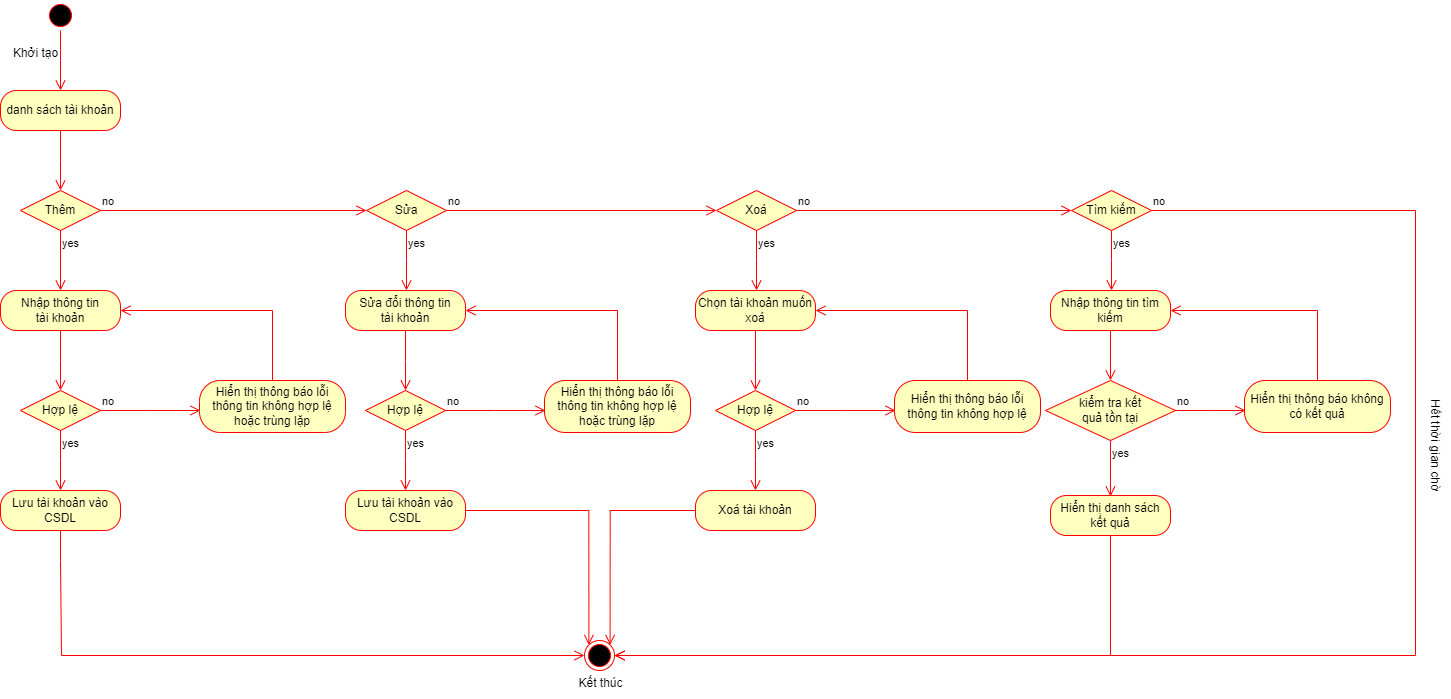

The diagram above was exported from draw.io. Its source (the exported page's mxGraphModel, read from the mxfile embedded in the PNG):
<mxGraphModel dx="1750" dy="1035" grid="1" gridSize="10" guides="1" tooltips="1" connect="1" arrows="1" fold="1" page="1" pageScale="1" pageWidth="850" pageHeight="1100" math="0" shadow="0">
  <root>
    <mxCell id="0" />
    <mxCell id="1" parent="0" />
    <mxCell id="A0oFVn-feTqJEmx0rSaB-1" value="" style="ellipse;html=1;shape=startState;fillColor=#000000;strokeColor=#ff0000;" vertex="1" parent="1">
      <mxGeometry x="80" y="200" width="30" height="30" as="geometry" />
    </mxCell>
    <mxCell id="A0oFVn-feTqJEmx0rSaB-2" value="" style="edgeStyle=orthogonalEdgeStyle;html=1;verticalAlign=bottom;endArrow=open;endSize=8;strokeColor=#ff0000;rounded=0;" edge="1" parent="1" source="A0oFVn-feTqJEmx0rSaB-1">
      <mxGeometry relative="1" as="geometry">
        <mxPoint x="95" y="290" as="targetPoint" />
      </mxGeometry>
    </mxCell>
    <mxCell id="A0oFVn-feTqJEmx0rSaB-3" value="danh sách tài khoản" style="rounded=1;whiteSpace=wrap;html=1;arcSize=40;fontColor=#000000;fillColor=#ffffc0;strokeColor=#ff0000;" vertex="1" parent="1">
      <mxGeometry x="35" y="290" width="120" height="40" as="geometry" />
    </mxCell>
    <mxCell id="A0oFVn-feTqJEmx0rSaB-4" value="" style="edgeStyle=orthogonalEdgeStyle;html=1;verticalAlign=bottom;endArrow=open;endSize=8;strokeColor=#ff0000;rounded=0;" edge="1" parent="1" source="A0oFVn-feTqJEmx0rSaB-3">
      <mxGeometry relative="1" as="geometry">
        <mxPoint x="95" y="390" as="targetPoint" />
      </mxGeometry>
    </mxCell>
    <mxCell id="A0oFVn-feTqJEmx0rSaB-5" value="Thêm" style="rhombus;whiteSpace=wrap;html=1;fontColor=#000000;fillColor=#ffffc0;strokeColor=#ff0000;" vertex="1" parent="1">
      <mxGeometry x="55" y="390" width="80" height="40" as="geometry" />
    </mxCell>
    <mxCell id="A0oFVn-feTqJEmx0rSaB-6" value="no" style="edgeStyle=orthogonalEdgeStyle;html=1;align=left;verticalAlign=bottom;endArrow=open;endSize=8;strokeColor=#ff0000;rounded=0;entryX=0;entryY=0.5;entryDx=0;entryDy=0;" edge="1" parent="1" source="A0oFVn-feTqJEmx0rSaB-5" target="A0oFVn-feTqJEmx0rSaB-17">
      <mxGeometry x="-1" relative="1" as="geometry">
        <mxPoint x="230" y="410" as="targetPoint" />
      </mxGeometry>
    </mxCell>
    <mxCell id="A0oFVn-feTqJEmx0rSaB-7" value="yes" style="edgeStyle=orthogonalEdgeStyle;html=1;align=left;verticalAlign=top;endArrow=open;endSize=8;strokeColor=#ff0000;rounded=0;" edge="1" parent="1" source="A0oFVn-feTqJEmx0rSaB-5">
      <mxGeometry x="-1" relative="1" as="geometry">
        <mxPoint x="95" y="490" as="targetPoint" />
        <Array as="points">
          <mxPoint x="95" y="490" />
        </Array>
      </mxGeometry>
    </mxCell>
    <mxCell id="A0oFVn-feTqJEmx0rSaB-8" value="Nhập thông tin&lt;br&gt;tài khoản" style="rounded=1;whiteSpace=wrap;html=1;arcSize=40;fontColor=#000000;fillColor=#ffffc0;strokeColor=#ff0000;" vertex="1" parent="1">
      <mxGeometry x="35" y="490" width="120" height="40" as="geometry" />
    </mxCell>
    <mxCell id="A0oFVn-feTqJEmx0rSaB-9" value="" style="edgeStyle=orthogonalEdgeStyle;html=1;verticalAlign=bottom;endArrow=open;endSize=8;strokeColor=#ff0000;rounded=0;" edge="1" parent="1" source="A0oFVn-feTqJEmx0rSaB-8">
      <mxGeometry relative="1" as="geometry">
        <mxPoint x="95" y="590" as="targetPoint" />
      </mxGeometry>
    </mxCell>
    <mxCell id="A0oFVn-feTqJEmx0rSaB-10" value="Hợp lệ" style="rhombus;whiteSpace=wrap;html=1;fontColor=#000000;fillColor=#ffffc0;strokeColor=#ff0000;" vertex="1" parent="1">
      <mxGeometry x="55" y="590" width="80" height="40" as="geometry" />
    </mxCell>
    <mxCell id="A0oFVn-feTqJEmx0rSaB-11" value="no" style="edgeStyle=orthogonalEdgeStyle;html=1;align=left;verticalAlign=bottom;endArrow=open;endSize=8;strokeColor=#ff0000;rounded=0;" edge="1" parent="1" source="A0oFVn-feTqJEmx0rSaB-10">
      <mxGeometry x="-1" relative="1" as="geometry">
        <mxPoint x="235" y="610" as="targetPoint" />
      </mxGeometry>
    </mxCell>
    <mxCell id="A0oFVn-feTqJEmx0rSaB-12" value="yes" style="edgeStyle=orthogonalEdgeStyle;html=1;align=left;verticalAlign=top;endArrow=open;endSize=8;strokeColor=#ff0000;rounded=0;" edge="1" parent="1" source="A0oFVn-feTqJEmx0rSaB-10">
      <mxGeometry x="-1" relative="1" as="geometry">
        <mxPoint x="95" y="690" as="targetPoint" />
      </mxGeometry>
    </mxCell>
    <mxCell id="A0oFVn-feTqJEmx0rSaB-13" value="Hiển thị thông báo lỗi thông tin không hợp lệ hoặc trùng lặp" style="rounded=1;whiteSpace=wrap;html=1;arcSize=40;fontColor=#000000;fillColor=#ffffc0;strokeColor=#ff0000;" vertex="1" parent="1">
      <mxGeometry x="234" y="580" width="146" height="52" as="geometry" />
    </mxCell>
    <mxCell id="A0oFVn-feTqJEmx0rSaB-14" value="" style="edgeStyle=orthogonalEdgeStyle;html=1;verticalAlign=bottom;endArrow=open;endSize=8;strokeColor=#ff0000;rounded=0;entryX=1;entryY=0.5;entryDx=0;entryDy=0;" edge="1" parent="1" source="A0oFVn-feTqJEmx0rSaB-13" target="A0oFVn-feTqJEmx0rSaB-8">
      <mxGeometry relative="1" as="geometry">
        <mxPoint x="294" y="692" as="targetPoint" />
        <Array as="points">
          <mxPoint x="307" y="510" />
        </Array>
      </mxGeometry>
    </mxCell>
    <mxCell id="A0oFVn-feTqJEmx0rSaB-15" value="Lưu tài khoản&amp;nbsp;vào CSDL" style="rounded=1;whiteSpace=wrap;html=1;arcSize=40;fontColor=#000000;fillColor=#ffffc0;strokeColor=#ff0000;" vertex="1" parent="1">
      <mxGeometry x="35" y="690" width="120" height="40" as="geometry" />
    </mxCell>
    <mxCell id="A0oFVn-feTqJEmx0rSaB-16" value="" style="edgeStyle=orthogonalEdgeStyle;html=1;verticalAlign=bottom;endArrow=open;endSize=8;strokeColor=#ff0000;rounded=0;entryX=0;entryY=0.5;entryDx=0;entryDy=0;" edge="1" parent="1" source="A0oFVn-feTqJEmx0rSaB-15" target="A0oFVn-feTqJEmx0rSaB-53">
      <mxGeometry relative="1" as="geometry">
        <mxPoint x="95" y="790" as="targetPoint" />
        <Array as="points">
          <mxPoint x="95" y="760" />
          <mxPoint x="96" y="760" />
          <mxPoint x="96" y="855" />
        </Array>
      </mxGeometry>
    </mxCell>
    <mxCell id="A0oFVn-feTqJEmx0rSaB-17" value="Sửa" style="rhombus;whiteSpace=wrap;html=1;fontColor=#000000;fillColor=#ffffc0;strokeColor=#ff0000;" vertex="1" parent="1">
      <mxGeometry x="401" y="390" width="80" height="40" as="geometry" />
    </mxCell>
    <mxCell id="A0oFVn-feTqJEmx0rSaB-18" value="no" style="edgeStyle=orthogonalEdgeStyle;html=1;align=left;verticalAlign=bottom;endArrow=open;endSize=8;strokeColor=#ff0000;rounded=0;entryX=0;entryY=0.5;entryDx=0;entryDy=0;" edge="1" parent="1" source="A0oFVn-feTqJEmx0rSaB-17" target="A0oFVn-feTqJEmx0rSaB-29">
      <mxGeometry x="-1" relative="1" as="geometry">
        <mxPoint x="750" y="410" as="targetPoint" />
      </mxGeometry>
    </mxCell>
    <mxCell id="A0oFVn-feTqJEmx0rSaB-19" value="yes" style="edgeStyle=orthogonalEdgeStyle;html=1;align=left;verticalAlign=top;endArrow=open;endSize=8;strokeColor=#ff0000;rounded=0;" edge="1" parent="1" source="A0oFVn-feTqJEmx0rSaB-17">
      <mxGeometry x="-1" relative="1" as="geometry">
        <mxPoint x="441" y="490" as="targetPoint" />
      </mxGeometry>
    </mxCell>
    <mxCell id="A0oFVn-feTqJEmx0rSaB-20" value="Sửa đổi thông tin&lt;br&gt;tài khoản" style="rounded=1;whiteSpace=wrap;html=1;arcSize=40;fontColor=#000000;fillColor=#ffffc0;strokeColor=#ff0000;" vertex="1" parent="1">
      <mxGeometry x="380" y="490" width="120" height="40" as="geometry" />
    </mxCell>
    <mxCell id="A0oFVn-feTqJEmx0rSaB-21" value="" style="edgeStyle=orthogonalEdgeStyle;html=1;verticalAlign=bottom;endArrow=open;endSize=8;strokeColor=#ff0000;rounded=0;" edge="1" parent="1" source="A0oFVn-feTqJEmx0rSaB-20">
      <mxGeometry relative="1" as="geometry">
        <mxPoint x="440" y="590" as="targetPoint" />
      </mxGeometry>
    </mxCell>
    <mxCell id="A0oFVn-feTqJEmx0rSaB-22" value="Hợp lệ" style="rhombus;whiteSpace=wrap;html=1;fontColor=#000000;fillColor=#ffffc0;strokeColor=#ff0000;" vertex="1" parent="1">
      <mxGeometry x="400" y="590" width="80" height="40" as="geometry" />
    </mxCell>
    <mxCell id="A0oFVn-feTqJEmx0rSaB-23" value="no" style="edgeStyle=orthogonalEdgeStyle;html=1;align=left;verticalAlign=bottom;endArrow=open;endSize=8;strokeColor=#ff0000;rounded=0;" edge="1" parent="1" source="A0oFVn-feTqJEmx0rSaB-22">
      <mxGeometry x="-1" relative="1" as="geometry">
        <mxPoint x="580" y="610" as="targetPoint" />
      </mxGeometry>
    </mxCell>
    <mxCell id="A0oFVn-feTqJEmx0rSaB-24" value="yes" style="edgeStyle=orthogonalEdgeStyle;html=1;align=left;verticalAlign=top;endArrow=open;endSize=8;strokeColor=#ff0000;rounded=0;" edge="1" parent="1" source="A0oFVn-feTqJEmx0rSaB-22">
      <mxGeometry x="-1" relative="1" as="geometry">
        <mxPoint x="440" y="690" as="targetPoint" />
      </mxGeometry>
    </mxCell>
    <mxCell id="A0oFVn-feTqJEmx0rSaB-25" value="Hiển thị thông báo lỗi thông tin không hợp lệ hoặc trùng lặp" style="rounded=1;whiteSpace=wrap;html=1;arcSize=40;fontColor=#000000;fillColor=#ffffc0;strokeColor=#ff0000;" vertex="1" parent="1">
      <mxGeometry x="579" y="580" width="146" height="52" as="geometry" />
    </mxCell>
    <mxCell id="A0oFVn-feTqJEmx0rSaB-26" value="" style="edgeStyle=orthogonalEdgeStyle;html=1;verticalAlign=bottom;endArrow=open;endSize=8;strokeColor=#ff0000;rounded=0;entryX=1;entryY=0.5;entryDx=0;entryDy=0;" edge="1" parent="1" source="A0oFVn-feTqJEmx0rSaB-25" target="A0oFVn-feTqJEmx0rSaB-20">
      <mxGeometry relative="1" as="geometry">
        <mxPoint x="639" y="692" as="targetPoint" />
        <Array as="points">
          <mxPoint x="652" y="510" />
        </Array>
      </mxGeometry>
    </mxCell>
    <mxCell id="A0oFVn-feTqJEmx0rSaB-27" value="Lưu tài khoản&amp;nbsp;vào CSDL" style="rounded=1;whiteSpace=wrap;html=1;arcSize=40;fontColor=#000000;fillColor=#ffffc0;strokeColor=#ff0000;" vertex="1" parent="1">
      <mxGeometry x="380" y="690" width="120" height="40" as="geometry" />
    </mxCell>
    <mxCell id="A0oFVn-feTqJEmx0rSaB-28" value="" style="edgeStyle=orthogonalEdgeStyle;html=1;verticalAlign=bottom;endArrow=open;endSize=8;strokeColor=#ff0000;rounded=0;entryX=0;entryY=0;entryDx=0;entryDy=0;" edge="1" parent="1" source="A0oFVn-feTqJEmx0rSaB-27" target="A0oFVn-feTqJEmx0rSaB-53">
      <mxGeometry relative="1" as="geometry">
        <mxPoint x="440" y="790" as="targetPoint" />
      </mxGeometry>
    </mxCell>
    <mxCell id="A0oFVn-feTqJEmx0rSaB-29" value="Xoá" style="rhombus;whiteSpace=wrap;html=1;fontColor=#000000;fillColor=#ffffc0;strokeColor=#ff0000;" vertex="1" parent="1">
      <mxGeometry x="751" y="390" width="80" height="40" as="geometry" />
    </mxCell>
    <mxCell id="A0oFVn-feTqJEmx0rSaB-30" value="no" style="edgeStyle=orthogonalEdgeStyle;html=1;align=left;verticalAlign=bottom;endArrow=open;endSize=8;strokeColor=#ff0000;rounded=0;entryX=0;entryY=0.5;entryDx=0;entryDy=0;" edge="1" parent="1" source="A0oFVn-feTqJEmx0rSaB-29" target="A0oFVn-feTqJEmx0rSaB-41">
      <mxGeometry x="-1" relative="1" as="geometry">
        <mxPoint x="931" y="410" as="targetPoint" />
      </mxGeometry>
    </mxCell>
    <mxCell id="A0oFVn-feTqJEmx0rSaB-31" value="yes" style="edgeStyle=orthogonalEdgeStyle;html=1;align=left;verticalAlign=top;endArrow=open;endSize=8;strokeColor=#ff0000;rounded=0;" edge="1" parent="1" source="A0oFVn-feTqJEmx0rSaB-29">
      <mxGeometry x="-1" relative="1" as="geometry">
        <mxPoint x="791" y="490" as="targetPoint" />
      </mxGeometry>
    </mxCell>
    <mxCell id="A0oFVn-feTqJEmx0rSaB-32" value="Chọn tài khoản&amp;nbsp;muốn xoá" style="rounded=1;whiteSpace=wrap;html=1;arcSize=40;fontColor=#000000;fillColor=#ffffc0;strokeColor=#ff0000;" vertex="1" parent="1">
      <mxGeometry x="730" y="490" width="120" height="40" as="geometry" />
    </mxCell>
    <mxCell id="A0oFVn-feTqJEmx0rSaB-33" value="" style="edgeStyle=orthogonalEdgeStyle;html=1;verticalAlign=bottom;endArrow=open;endSize=8;strokeColor=#ff0000;rounded=0;" edge="1" parent="1" source="A0oFVn-feTqJEmx0rSaB-32">
      <mxGeometry relative="1" as="geometry">
        <mxPoint x="790" y="590" as="targetPoint" />
      </mxGeometry>
    </mxCell>
    <mxCell id="A0oFVn-feTqJEmx0rSaB-34" value="Hợp lệ" style="rhombus;whiteSpace=wrap;html=1;fontColor=#000000;fillColor=#ffffc0;strokeColor=#ff0000;" vertex="1" parent="1">
      <mxGeometry x="750" y="590" width="80" height="40" as="geometry" />
    </mxCell>
    <mxCell id="A0oFVn-feTqJEmx0rSaB-35" value="no" style="edgeStyle=orthogonalEdgeStyle;html=1;align=left;verticalAlign=bottom;endArrow=open;endSize=8;strokeColor=#ff0000;rounded=0;" edge="1" parent="1" source="A0oFVn-feTqJEmx0rSaB-34">
      <mxGeometry x="-1" relative="1" as="geometry">
        <mxPoint x="930" y="610" as="targetPoint" />
      </mxGeometry>
    </mxCell>
    <mxCell id="A0oFVn-feTqJEmx0rSaB-36" value="yes" style="edgeStyle=orthogonalEdgeStyle;html=1;align=left;verticalAlign=top;endArrow=open;endSize=8;strokeColor=#ff0000;rounded=0;" edge="1" parent="1" source="A0oFVn-feTqJEmx0rSaB-34">
      <mxGeometry x="-1" relative="1" as="geometry">
        <mxPoint x="790" y="690" as="targetPoint" />
      </mxGeometry>
    </mxCell>
    <mxCell id="A0oFVn-feTqJEmx0rSaB-37" value="Hiển thị thông báo lỗi thông tin không hợp lệ" style="rounded=1;whiteSpace=wrap;html=1;arcSize=40;fontColor=#000000;fillColor=#ffffc0;strokeColor=#ff0000;" vertex="1" parent="1">
      <mxGeometry x="929" y="580" width="146" height="52" as="geometry" />
    </mxCell>
    <mxCell id="A0oFVn-feTqJEmx0rSaB-38" value="" style="edgeStyle=orthogonalEdgeStyle;html=1;verticalAlign=bottom;endArrow=open;endSize=8;strokeColor=#ff0000;rounded=0;entryX=1;entryY=0.5;entryDx=0;entryDy=0;" edge="1" parent="1" source="A0oFVn-feTqJEmx0rSaB-37" target="A0oFVn-feTqJEmx0rSaB-32">
      <mxGeometry relative="1" as="geometry">
        <mxPoint x="989" y="692" as="targetPoint" />
        <Array as="points">
          <mxPoint x="1002" y="510" />
        </Array>
      </mxGeometry>
    </mxCell>
    <mxCell id="A0oFVn-feTqJEmx0rSaB-39" value="Xoá tài khoản" style="rounded=1;whiteSpace=wrap;html=1;arcSize=40;fontColor=#000000;fillColor=#ffffc0;strokeColor=#ff0000;" vertex="1" parent="1">
      <mxGeometry x="730" y="690" width="120" height="40" as="geometry" />
    </mxCell>
    <mxCell id="A0oFVn-feTqJEmx0rSaB-40" value="" style="edgeStyle=orthogonalEdgeStyle;html=1;verticalAlign=bottom;endArrow=open;endSize=8;strokeColor=#ff0000;rounded=0;entryX=1;entryY=0;entryDx=0;entryDy=0;" edge="1" parent="1" source="A0oFVn-feTqJEmx0rSaB-39" target="A0oFVn-feTqJEmx0rSaB-53">
      <mxGeometry relative="1" as="geometry">
        <mxPoint x="790" y="790" as="targetPoint" />
      </mxGeometry>
    </mxCell>
    <mxCell id="A0oFVn-feTqJEmx0rSaB-41" value="Tìm kiếm" style="rhombus;whiteSpace=wrap;html=1;fontColor=#000000;fillColor=#ffffc0;strokeColor=#ff0000;" vertex="1" parent="1">
      <mxGeometry x="1106" y="390" width="80" height="40" as="geometry" />
    </mxCell>
    <mxCell id="A0oFVn-feTqJEmx0rSaB-42" value="no" style="edgeStyle=orthogonalEdgeStyle;html=1;align=left;verticalAlign=bottom;endArrow=open;endSize=8;strokeColor=#ff0000;rounded=0;entryX=1;entryY=0.5;entryDx=0;entryDy=0;" edge="1" parent="1" source="A0oFVn-feTqJEmx0rSaB-41" target="A0oFVn-feTqJEmx0rSaB-53">
      <mxGeometry x="-1" relative="1" as="geometry">
        <mxPoint x="1286" y="410" as="targetPoint" />
        <Array as="points">
          <mxPoint x="1450" y="410" />
          <mxPoint x="1450" y="855" />
        </Array>
      </mxGeometry>
    </mxCell>
    <mxCell id="A0oFVn-feTqJEmx0rSaB-43" value="yes" style="edgeStyle=orthogonalEdgeStyle;html=1;align=left;verticalAlign=top;endArrow=open;endSize=8;strokeColor=#ff0000;rounded=0;" edge="1" parent="1" source="A0oFVn-feTqJEmx0rSaB-41">
      <mxGeometry x="-1" relative="1" as="geometry">
        <mxPoint x="1146" y="490" as="targetPoint" />
      </mxGeometry>
    </mxCell>
    <mxCell id="A0oFVn-feTqJEmx0rSaB-44" value="Nhập thông tin tìm kiếm" style="rounded=1;whiteSpace=wrap;html=1;arcSize=40;fontColor=#000000;fillColor=#ffffc0;strokeColor=#ff0000;" vertex="1" parent="1">
      <mxGeometry x="1085" y="490" width="120" height="40" as="geometry" />
    </mxCell>
    <mxCell id="A0oFVn-feTqJEmx0rSaB-45" value="" style="edgeStyle=orthogonalEdgeStyle;html=1;verticalAlign=bottom;endArrow=open;endSize=8;strokeColor=#ff0000;rounded=0;entryX=0.5;entryY=0;entryDx=0;entryDy=0;" edge="1" parent="1" source="A0oFVn-feTqJEmx0rSaB-44" target="A0oFVn-feTqJEmx0rSaB-46">
      <mxGeometry relative="1" as="geometry">
        <mxPoint x="1140" y="590" as="targetPoint" />
      </mxGeometry>
    </mxCell>
    <mxCell id="A0oFVn-feTqJEmx0rSaB-46" value="kiểm tra kết&lt;br&gt;quả tồn tại" style="rhombus;whiteSpace=wrap;html=1;fontColor=#000000;fillColor=#ffffc0;strokeColor=#ff0000;" vertex="1" parent="1">
      <mxGeometry x="1080" y="580" width="130" height="60" as="geometry" />
    </mxCell>
    <mxCell id="A0oFVn-feTqJEmx0rSaB-47" value="no" style="edgeStyle=orthogonalEdgeStyle;html=1;align=left;verticalAlign=bottom;endArrow=open;endSize=8;strokeColor=#ff0000;rounded=0;" edge="1" parent="1" source="A0oFVn-feTqJEmx0rSaB-46">
      <mxGeometry x="-1" relative="1" as="geometry">
        <mxPoint x="1280" y="610" as="targetPoint" />
      </mxGeometry>
    </mxCell>
    <mxCell id="A0oFVn-feTqJEmx0rSaB-48" value="yes" style="edgeStyle=orthogonalEdgeStyle;html=1;align=left;verticalAlign=top;endArrow=open;endSize=8;strokeColor=#ff0000;rounded=0;entryX=0.5;entryY=0;entryDx=0;entryDy=0;" edge="1" parent="1" source="A0oFVn-feTqJEmx0rSaB-46" target="A0oFVn-feTqJEmx0rSaB-51">
      <mxGeometry x="-1" relative="1" as="geometry">
        <mxPoint x="1140" y="690" as="targetPoint" />
        <Array as="points">
          <mxPoint x="1145" y="696" />
        </Array>
      </mxGeometry>
    </mxCell>
    <mxCell id="A0oFVn-feTqJEmx0rSaB-49" value="Hiển thị thông báo không có kết quả" style="rounded=1;whiteSpace=wrap;html=1;arcSize=40;fontColor=#000000;fillColor=#ffffc0;strokeColor=#ff0000;" vertex="1" parent="1">
      <mxGeometry x="1279" y="580" width="146" height="52" as="geometry" />
    </mxCell>
    <mxCell id="A0oFVn-feTqJEmx0rSaB-50" value="" style="edgeStyle=orthogonalEdgeStyle;html=1;verticalAlign=bottom;endArrow=open;endSize=8;strokeColor=#ff0000;rounded=0;entryX=1;entryY=0.5;entryDx=0;entryDy=0;" edge="1" parent="1" source="A0oFVn-feTqJEmx0rSaB-49" target="A0oFVn-feTqJEmx0rSaB-44">
      <mxGeometry relative="1" as="geometry">
        <mxPoint x="1339" y="692" as="targetPoint" />
        <Array as="points">
          <mxPoint x="1352" y="510" />
        </Array>
      </mxGeometry>
    </mxCell>
    <mxCell id="A0oFVn-feTqJEmx0rSaB-51" value="Hiển thị danh sách kết quả" style="rounded=1;whiteSpace=wrap;html=1;arcSize=40;fontColor=#000000;fillColor=#ffffc0;strokeColor=#ff0000;" vertex="1" parent="1">
      <mxGeometry x="1085" y="695" width="120" height="40" as="geometry" />
    </mxCell>
    <mxCell id="A0oFVn-feTqJEmx0rSaB-52" value="" style="edgeStyle=orthogonalEdgeStyle;html=1;verticalAlign=bottom;endArrow=open;endSize=8;strokeColor=#ff0000;rounded=0;entryX=1;entryY=0.5;entryDx=0;entryDy=0;" edge="1" parent="1" source="A0oFVn-feTqJEmx0rSaB-51" target="A0oFVn-feTqJEmx0rSaB-53">
      <mxGeometry relative="1" as="geometry">
        <mxPoint x="1140" y="790" as="targetPoint" />
        <Array as="points">
          <mxPoint x="1145" y="855" />
        </Array>
      </mxGeometry>
    </mxCell>
    <mxCell id="A0oFVn-feTqJEmx0rSaB-53" value="" style="ellipse;html=1;shape=endState;fillColor=#000000;strokeColor=#ff0000;" vertex="1" parent="1">
      <mxGeometry x="619" y="840" width="30" height="30" as="geometry" />
    </mxCell>
    <mxCell id="A0oFVn-feTqJEmx0rSaB-54" value="Khởi tạo" style="text;html=1;align=center;verticalAlign=middle;resizable=0;points=[];autosize=1;strokeColor=none;fillColor=none;" vertex="1" parent="1">
      <mxGeometry x="35" y="238" width="70" height="30" as="geometry" />
    </mxCell>
    <mxCell id="A0oFVn-feTqJEmx0rSaB-55" value="Kết thúc" style="text;html=1;align=center;verticalAlign=middle;resizable=0;points=[];autosize=1;strokeColor=none;fillColor=none;" vertex="1" parent="1">
      <mxGeometry x="600" y="868" width="70" height="30" as="geometry" />
    </mxCell>
    <mxCell id="A0oFVn-feTqJEmx0rSaB-56" value="Hết thời gian chờ" style="text;html=1;align=center;verticalAlign=middle;resizable=0;points=[];autosize=1;strokeColor=none;fillColor=none;rotation=90;" vertex="1" parent="1">
      <mxGeometry x="1410" y="630" width="120" height="30" as="geometry" />
    </mxCell>
  </root>
</mxGraphModel>